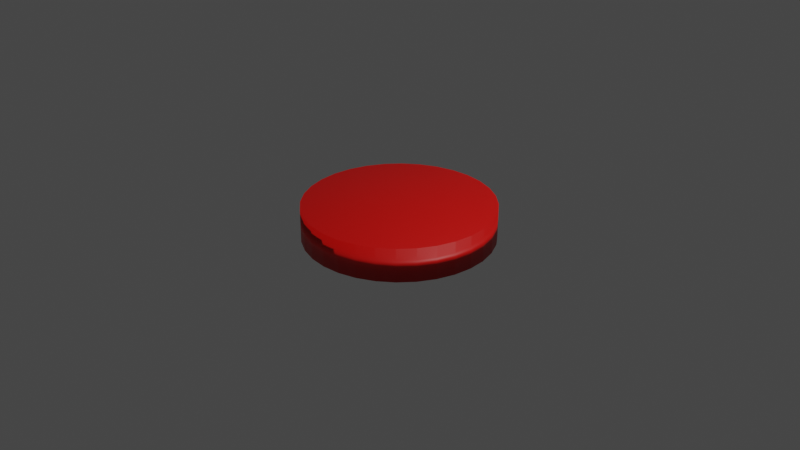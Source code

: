 # Source: protein.blend  (saved by Blender 3.3.6; exported with 4.5.12 LTS)
import bpy
from mathutils import Matrix  # noqa: F401  (used for matrix-valued properties, if any)

bpy.ops.wm.read_factory_settings(use_empty=True)
scene = bpy.context.scene
scene.name = 'Scene'

# ---- collections
col_collection = bpy.data.collections.new('Collection'); scene.collection.children.link(col_collection)

# ---- materials (node trees are filled in below, after node groups)
mat_material_001 = bpy.data.materials.new('Material.001')
mat_material_001.use_transparent_shadow = False

# ---- material node trees
mat_material_001.use_nodes = True; mat_material_001.node_tree.nodes.clear()
_N = mat_material_001.node_tree.nodes; _L = mat_material_001.node_tree.links
n0 = _N.new('ShaderNodeBsdfPrincipled'); n0.name = 'Principled BSDF'; n0.location = (10, 300)
n0.distribution = 'GGX'
n0.subsurface_method = 'RANDOM_WALK_SKIN'
n0.inputs[0].default_value = (0.8, 0.002257, 0.0, 1.0)
n0.inputs[3].default_value = 1.45
n0.inputs[27].default_value = (0.0, 0.0, 0.0, 1.0)
n0.inputs[28].default_value = 1.0
n1 = _N.new('ShaderNodeOutputMaterial'); n1.name = 'Material Output'; n1.location = (300, 300)
_L.new(n0.outputs[0], n1.inputs[0])
n1.is_active_output = True

# ---- world
world_world = bpy.data.worlds.new('World'); scene.world = world_world
world_world.use_nodes = True; world_world.node_tree.nodes.clear()
_N = world_world.node_tree.nodes; _L = world_world.node_tree.links
n0 = _N.new('ShaderNodeOutputWorld'); n0.name = 'World Output'; n0.location = (300, 300)
n1 = _N.new('ShaderNodeBackground'); n1.name = 'Background'; n1.location = (10, 300)
n1.inputs[0].default_value = (0.05088, 0.05088, 0.05088, 1.0)
_L.new(n1.outputs[0], n0.inputs[0])
n0.is_active_output = True
world_world.color = (0.05088, 0.05088, 0.05088)
world_world.use_sun_shadow = False
world_world.sun_shadow_jitter_overblur = 0.0

# ---- cameras
cam_camera = bpy.data.cameras.new('Camera')
cam_camera.clip_end = 100.0
cam_camera.ortho_scale = 7.314

# ---- lights
light_light = bpy.data.lights.new('Light', 'POINT')
light_light.transmission_factor = 0.0
light_light.energy = 1000.0
light_light.shadow_soft_size = 0.1
light_light.shadow_maximum_resolution = 0.006
light_light.use_absolute_resolution = True

# ---- meshes
me_cylinder = bpy.data.meshes.new('Cylinder')
me_cylinder.from_pydata([(0.0, 1.0, -1.0), (0.0, 1.0, 1.0), (0.1951, 0.9808, -1.0), (0.1951, 0.9808, 1.0), (0.3827, 0.9239, -1.0), (0.3827, 0.9239, 1.0), (0.5556, 0.8315, -1.0), (0.5556, 0.8315, 1.0), (0.7071, 0.7071, -1.0), (0.7071, 0.7071, 1.0), (0.8315, 0.5556, -1.0), (0.8315, 0.5556, 1.0), (0.9239, 0.3827, -1.0), (0.9239, 0.3827, 1.0), (0.9808, 0.1951, -1.0), (0.9808, 0.1951, 1.0), (1.0, 0.0, -1.0), (1.0, 0.0, 1.0), (0.9808, -0.1951, -1.0), (0.9808, -0.1951, 1.0), (0.9239, -0.3827, -1.0), (0.9239, -0.3827, 1.0), (0.8315, -0.5556, -1.0), (0.8315, -0.5556, 1.0), (0.7071, -0.7071, -1.0), (0.7071, -0.7071, 1.0), (0.5556, -0.8315, -1.0), (0.5556, -0.8315, 1.0), (0.3827, -0.9239, -1.0), (0.3827, -0.9239, 1.0), (0.1951, -0.9808, -1.0), (0.1951, -0.9808, 1.0), (0.0, -1.0, -1.0), (0.0, -1.0, 1.0), (-0.1951, -0.9808, -1.0), (-0.1951, -0.9808, 1.0), (-0.3827, -0.9239, -1.0), (-0.3827, -0.9239, 1.0), (-0.5556, -0.8315, -1.0), (-0.5556, -0.8315, 1.0), (-0.7071, -0.7071, -1.0), (-0.7071, -0.7071, 1.0), (-0.8315, -0.5556, -1.0), (-0.8315, -0.5556, 1.0), (-0.9239, -0.3827, -1.0), (-0.9239, -0.3827, 1.0), (-0.9808, -0.1951, -1.0), (-0.9808, -0.1951, 1.0), (-1.0, 0.0, -1.0), (-1.0, 0.0, 1.0), (-0.9808, 0.1951, -1.0), (-0.9808, 0.1951, 1.0), (-0.9239, 0.3827, -1.0), (-0.9239, 0.3827, 1.0), (-0.8315, 0.5556, -1.0), (-0.8315, 0.5556, 1.0), (-0.7071, 0.7071, -1.0), (-0.7071, 0.7071, 1.0), (-0.5556, 0.8315, -1.0), (-0.5556, 0.8315, 1.0), (-0.3827, 0.9239, -1.0), (-0.3827, 0.9239, 1.0), (-0.1951, 0.9808, -1.0), (-0.1951, 0.9808, 1.0)], [], [(0, 1, 3, 2), (2, 3, 5, 4), (4, 5, 7, 6), (6, 7, 9, 8), (8, 9, 11, 10), (10, 11, 13, 12), (12, 13, 15, 14), (14, 15, 17, 16), (16, 17, 19, 18), (18, 19, 21, 20), (20, 21, 23, 22), (22, 23, 25, 24), (24, 25, 27, 26), (26, 27, 29, 28), (28, 29, 31, 30), (30, 31, 33, 32), (32, 33, 35, 34), (34, 35, 37, 36), (36, 37, 39, 38), (38, 39, 41, 40), (40, 41, 43, 42), (42, 43, 45, 44), (44, 45, 47, 46), (46, 47, 49, 48), (48, 49, 51, 50), (50, 51, 53, 52), (52, 53, 55, 54), (54, 55, 57, 56), (56, 57, 59, 58), (58, 59, 61, 60), (3, 1, 63, 61, 59, 57, 55, 53, 51, 49, 47, 45, 43, 41, 39, 37, 35, 33, 31, 29, 27, 25, 23, 21, 19, 17, 15, 13, 11, 9, 7, 5), (60, 61, 63, 62), (62, 63, 1, 0), (0, 2, 4, 6, 8, 10, 12, 14, 16, 18, 20, 22, 24, 26, 28, 30, 32, 34, 36, 38, 40, 42, 44, 46, 48, 50, 52, 54, 56, 58, 60, 62)])
me_cylinder.polygons.foreach_set('use_smooth', [True] * 34)
_uv = me_cylinder.uv_layers.new(name='UVMap')
_uv.uv.foreach_set('vector', [1.0, 0.5, 1.0, 1.0, 0.9688, 1.0, 0.9688, 0.5, 0.9688, 0.5, 0.9688, 1.0, 0.9375, 1.0, 0.9375, 0.5, 0.9375, 0.5, 0.9375, 1.0, 0.9062, 1.0, 0.9062, 0.5, 0.9062, 0.5, 0.9062, 1.0, 0.875, 1.0, 0.875, 0.5, 0.875, 0.5, 0.875, 1.0, 0.8438, 1.0, 0.8438, 0.5, 0.8438, 0.5, 0.8438, 1.0, 0.8125, 1.0, 0.8125, 0.5, 0.8125, 0.5, 0.8125, 1.0, 0.7812, 1.0, 0.7812, 0.5, 0.7812, 0.5, 0.7812, 1.0, 0.75, 1.0, 0.75, 0.5, 0.75, 0.5, 0.75, 1.0, 0.7188, 1.0, 0.7188, 0.5, 0.7188, 0.5, 0.7188, 1.0, 0.6875, 1.0, 0.6875, 0.5, 0.6875, 0.5, 0.6875, 1.0, 0.6562, 1.0, 0.6562, 0.5, 0.6562, 0.5, 0.6562, 1.0, 0.625, 1.0, 0.625, 0.5, 0.625, 0.5, 0.625, 1.0, 0.5938, 1.0, 0.5938, 0.5, 0.5938, 0.5, 0.5938, 1.0, 0.5625, 1.0, 0.5625, 0.5, 0.5625, 0.5, 0.5625, 1.0, 0.5312, 1.0, 0.5312, 0.5, 0.5312, 0.5, 0.5312, 1.0, 0.5, 1.0, 0.5, 0.5, 0.5, 0.5, 0.5, 1.0, 0.4688, 1.0, 0.4688, 0.5, 0.4688, 0.5, 0.4688, 1.0, 0.4375, 1.0, 0.4375, 0.5, 0.4375, 0.5, 0.4375, 1.0, 0.4062, 1.0, 0.4062, 0.5, 0.4062, 0.5, 0.4062, 1.0, 0.375, 1.0, 0.375, 0.5, 0.375, 0.5, 0.375, 1.0, 0.3438, 1.0, 0.3438, 0.5, 0.3438, 0.5, 0.3438, 1.0, 0.3125, 1.0, 0.3125, 0.5, 0.3125, 0.5, 0.3125, 1.0, 0.2812, 1.0, 0.2812, 0.5, 0.2812, 0.5, 0.2812, 1.0, 0.25, 1.0, 0.25, 0.5, 0.25, 0.5, 0.25, 1.0, 0.2188, 1.0, 0.2188, 0.5, 0.2188, 0.5, 0.2188, 1.0, 0.1875, 1.0, 0.1875, 0.5, 0.1875, 0.5, 0.1875, 1.0, 0.1562, 1.0, 0.1562, 0.5, 0.1562, 0.5, 0.1562, 1.0, 0.125, 1.0, 0.125, 0.5, 0.125, 0.5, 0.125, 1.0, 0.09375, 1.0, 0.09375, 0.5, 0.09375, 0.5, 0.09375, 1.0, 0.0625, 1.0, 0.0625, 0.5, 0.2968, 0.4854, 0.25, 0.49, 0.2032, 0.4854, 0.1582, 0.4717, 0.1167, 0.4496, 0.08029, 0.4197, 0.05045, 0.3833, 0.02827, 0.3418, 0.01461, 0.2968, 0.01, 0.25, 0.01461, 0.2032, 0.02827, 0.1582, 0.05045, 0.1167, 0.08029, 0.08029, 0.1167, 0.05045, 0.1582, 0.02827, 0.2032, 0.01461, 0.25, 0.01, 0.2968, 0.01461, 0.3418, 0.02827, 0.3833, 0.05045, 0.4197, 0.08029, 0.4496, 0.1167, 0.4717, 0.1582, 0.4854, 0.2032, 0.49, 0.25, 0.4854, 0.2968, 0.4717, 0.3418, 0.4496, 0.3833, 0.4197, 0.4197, 0.3833, 0.4496, 0.3418, 0.4717, 0.0625, 0.5, 0.0625, 1.0, 0.03125, 1.0, 0.03125, 0.5, 0.03125, 0.5, 0.03125, 1.0, 0.0, 1.0, 0.0, 0.5, 0.75, 0.49, 0.7968, 0.4854, 0.8418, 0.4717, 0.8833, 0.4496, 0.9197, 0.4197, 0.9496, 0.3833, 0.9717, 0.3418, 0.9854, 0.2968, 0.99, 0.25, 0.9854, 0.2032, 0.9717, 0.1582, 0.9496, 0.1167, 0.9197, 0.08029, 0.8833, 0.05045, 0.8418, 0.02827, 0.7968, 0.01461, 0.75, 0.01, 0.7032, 0.01461, 0.6582, 0.02827, 0.6167, 0.05045, 0.5803, 0.08029, 0.5504, 0.1167, 0.5283, 0.1582, 0.5146, 0.2032, 0.51, 0.25, 0.5146, 0.2968, 0.5283, 0.3418, 0.5504, 0.3833, 0.5803, 0.4197, 0.6167, 0.4496, 0.6582, 0.4717, 0.7032, 0.4854])
me_cylinder.materials.append(mat_material_001)
me_cylinder.update()

# ---- objects
ob_light = bpy.data.objects.new('Light', light_light)
ob_camera = bpy.data.objects.new('Camera', cam_camera)
ob_cylinder = bpy.data.objects.new('Cylinder', me_cylinder)

# ---- transforms, parenting, visibility, modifiers, constraints
ob_light.location = (4.076, 1.005, 5.904)
ob_light.rotation_euler = (0.6503, 0.05522, 1.866)
ob_light.lock_rotations_4d = False
ob_light.empty_display_type = 'ARROWS'
ob_light.color = (0.0, 0.0, 0.0, 0.0)
ob_light.lineart.crease_threshold = 0.0
ob_camera.location = (7.359, -6.926, 4.958)
ob_camera.rotation_euler = (1.109, 0.0, 0.8149)
ob_camera.lock_rotations_4d = False
ob_camera.empty_display_type = 'ARROWS'
ob_camera.color = (0.0, 0.0, 0.0, 0.0)
ob_camera.display_type = 'WIRE'
ob_camera.lineart.crease_threshold = 0.0
ob_cylinder.location = (0.0, 0.0, 0.0)
ob_cylinder.scale = (1.0, 1.0, 0.1778)

# ---- collection membership
col_collection.objects.link(ob_light)
col_collection.objects.link(ob_camera)
col_collection.objects.link(ob_cylinder)

# ---- scene / render settings (as saved in the file)
scene.camera = ob_camera
scene.frame_start = 1; scene.frame_end = 250; scene.frame_set(1)
scene.render.engine = 'BLENDER_EEVEE_NEXT'
scene.cycles.sampling_pattern = 'TABULATED_SOBOL'
scene.cycles.use_light_tree = False
scene.view_settings.view_transform = 'Filmic'
bpy.context.view_layer.update()
